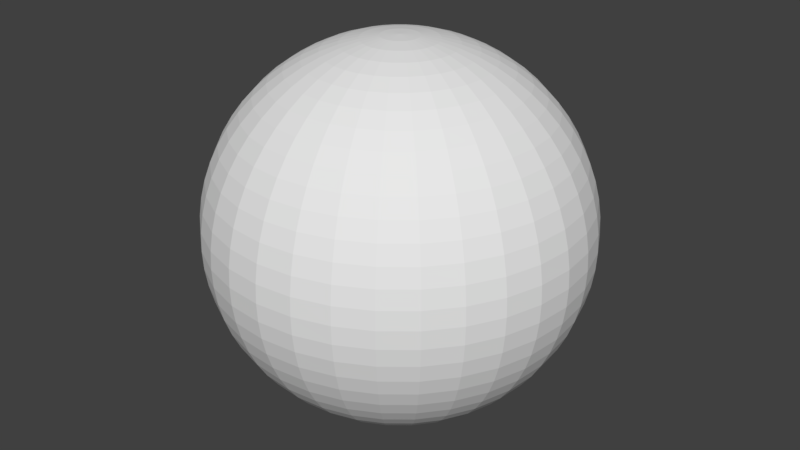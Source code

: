 # Source: bubble.blend  (saved by Blender 2.77.0; exported with 4.5.12 LTS)
import bpy
from mathutils import Matrix  # noqa: F401  (used for matrix-valued properties, if any)

bpy.ops.wm.read_factory_settings(use_empty=True)
scene = bpy.context.scene
scene.name = 'Scene'

# ---- collections
col_collection_1 = bpy.data.collections.new('Collection 1'); scene.collection.children.link(col_collection_1)

# ---- world
world_world = bpy.data.worlds.new('World'); scene.world = world_world
world_world.color = (0.05088, 0.05088, 0.05088)
world_world.use_sun_shadow = False
world_world.sun_shadow_jitter_overblur = 0.0
world_world.cycles.sampling_method = 'MANUAL'

# ---- meshes
me_sphere_001 = bpy.data.meshes.new('Sphere.001')
me_sphere_001.from_pydata([(-0.09802, 0.0, 0.9952), (-0.1951, 0.0, 0.9808), (-0.2903, 0.0, 0.9569), (-0.3827, 0.0, 0.9239), (-0.4714, 0.0, 0.8819), (-0.5556, 0.0, 0.8315), (-0.6344, 0.0, 0.773), (-0.7071, 0.0, 0.7071), (-0.773, 0.0, 0.6344), (-0.8315, 0.0, 0.5556), (-0.8819, 0.0, 0.4714), (-0.9239, 0.0, 0.3827), (-0.9569, 0.0, 0.2903), (-0.9808, 0.0, 0.1951), (-0.9952, 0.0, 0.09802), (-1.0, 0.0, -1.629e-07), (-0.9952, 0.0, -0.09802), (-0.9808, 0.0, -0.1951), (-0.9569, 0.0, -0.2903), (-0.9239, 0.0, -0.3827), (-0.8819, 0.0, -0.4714), (-0.8315, 0.0, -0.5556), (-0.773, 0.0, -0.6344), (-0.7071, 0.0, -0.7071), (-0.6344, 0.0, -0.773), (-0.5556, 0.0, -0.8315), (-0.4714, 0.0, -0.8819), (-0.3827, 0.0, -0.9239), (-0.2903, 0.0, -0.9569), (-0.1951, 0.0, -0.9808), (-0.09802, 0.0, -0.9952), (-0.09613, 0.01912, 0.9952), (-0.1913, 0.03806, 0.9808), (-0.2847, 0.05663, 0.9569), (-0.3753, 0.07466, 0.9239), (-0.4623, 0.09197, 0.8819), (-0.5449, 0.1084, 0.8315), (-0.6222, 0.1238, 0.773), (-0.6935, 0.1379, 0.7071), (-0.7582, 0.1508, 0.6344), (-0.8155, 0.1622, 0.5556), (-0.865, 0.1721, 0.4714), (-0.9061, 0.1802, 0.3827), (-0.9386, 0.1867, 0.2903), (-0.9619, 0.1913, 0.1951), (-0.9761, 0.1942, 0.09802), (-0.9808, 0.1951, -1.629e-07), (-0.9761, 0.1942, -0.09802), (-0.9619, 0.1913, -0.1951), (-0.9386, 0.1867, -0.2903), (-0.9061, 0.1802, -0.3827), (-0.865, 0.1721, -0.4714), (-0.8155, 0.1622, -0.5556), (-0.7582, 0.1508, -0.6344), (-0.6935, 0.1379, -0.7071), (-0.6222, 0.1238, -0.773), (-0.5449, 0.1084, -0.8315), (-0.4623, 0.09196, -0.8819), (-0.3753, 0.07466, -0.9239), (-0.2847, 0.05663, -0.9569), (-0.1913, 0.03806, -0.9808), (-0.09613, 0.01912, -0.9952), (-0.09056, 0.03751, 0.9952), (-0.1802, 0.07466, 0.9808), (-0.2682, 0.1111, 0.9569), (-0.3536, 0.1464, 0.9239), (-0.4355, 0.1804, 0.8819), (-0.5133, 0.2126, 0.8315), (-0.5861, 0.2428, 0.773), (-0.6533, 0.2706, 0.7071), (-0.7142, 0.2958, 0.6344), (-0.7682, 0.3182, 0.5556), (-0.8148, 0.3375, 0.4714), (-0.8536, 0.3536, 0.3827), (-0.8841, 0.3662, 0.2903), (-0.9061, 0.3753, 0.1951), (-0.9194, 0.3808, 0.09802), (-0.9239, 0.3827, -1.629e-07), (-0.9194, 0.3808, -0.09802), (-0.9061, 0.3753, -0.1951), (-0.8841, 0.3662, -0.2903), (-0.8536, 0.3536, -0.3827), (-0.8148, 0.3375, -0.4714), (-0.7682, 0.3182, -0.5556), (-0.7142, 0.2958, -0.6344), (-0.6533, 0.2706, -0.7071), (-0.5861, 0.2428, -0.773), (-0.5133, 0.2126, -0.8315), (-0.4355, 0.1804, -0.8819), (-0.3536, 0.1464, -0.9239), (-0.2682, 0.1111, -0.9569), (-0.1802, 0.07466, -0.9808), (-0.09056, 0.03751, -0.9952), (-0.0815, 0.05446, 0.9952), (-0.1622, 0.1084, 0.9808), (-0.2414, 0.1613, 0.9569), (-0.3182, 0.2126, 0.9239), (-0.392, 0.2619, 0.8819), (-0.4619, 0.3087, 0.8315), (-0.5275, 0.3525, 0.773), (-0.5879, 0.3928, 0.7071), (-0.6427, 0.4295, 0.6344), (-0.6913, 0.4619, 0.5556), (-0.7333, 0.49, 0.4714), (-0.7682, 0.5133, 0.3827), (-0.7957, 0.5316, 0.2903), (-0.8155, 0.5449, 0.1951), (-0.8275, 0.5529, 0.09802), (-0.8315, 0.5556, -1.629e-07), (-0.8275, 0.5529, -0.09802), (-0.8155, 0.5449, -0.1951), (-0.7957, 0.5316, -0.2903), (-0.7682, 0.5133, -0.3827), (-0.7333, 0.49, -0.4714), (-0.6913, 0.4619, -0.5556), (-0.6427, 0.4295, -0.6344), (-0.5879, 0.3928, -0.7071), (-0.5275, 0.3525, -0.773), (-0.4619, 0.3087, -0.8315), (-0.392, 0.2619, -0.8819), (-0.3182, 0.2126, -0.9239), (-0.2414, 0.1613, -0.9569), (-0.1622, 0.1084, -0.9808), (-0.0815, 0.05446, -0.9952), (-0.06931, 0.06931, 0.9952), (-0.1379, 0.138, 0.9808), (-0.2053, 0.2053, 0.9569), (-0.2706, 0.2706, 0.9239), (-0.3333, 0.3333, 0.8819), (-0.3928, 0.3928, 0.8315), (-0.4486, 0.4486, 0.773), (-0.5, 0.5, 0.7071), (-0.5466, 0.5466, 0.6344), (-0.5879, 0.5879, 0.5556), (-0.6236, 0.6236, 0.4714), (-0.6533, 0.6533, 0.3827), (-0.6767, 0.6767, 0.2903), (-0.6935, 0.6935, 0.1951), (-0.7037, 0.7037, 0.09802), (-0.7071, 0.7071, -1.629e-07), (-0.7037, 0.7037, -0.09802), (-0.6935, 0.6935, -0.1951), (-0.6767, 0.6767, -0.2903), (-0.6533, 0.6533, -0.3827), (-0.6236, 0.6236, -0.4714), (-0.5879, 0.5879, -0.5556), (-0.5466, 0.5466, -0.6344), (-0.5, 0.5, -0.7071), (-0.4486, 0.4486, -0.773), (-0.3928, 0.3928, -0.8315), (-0.3333, 0.3333, -0.8819), (-0.2706, 0.2706, -0.9239), (-0.2053, 0.2053, -0.9569), (-0.1379, 0.1379, -0.9808), (-0.06931, 0.06931, -0.9952), (-0.05446, 0.0815, 0.9952), (-0.1084, 0.1622, 0.9808), (-0.1613, 0.2414, 0.9569), (-0.2126, 0.3182, 0.9239), (-0.2619, 0.392, 0.8819), (-0.3087, 0.4619, 0.8315), (-0.3524, 0.5275, 0.773), (-0.3928, 0.5879, 0.7071), (-0.4295, 0.6427, 0.6344), (-0.4619, 0.6913, 0.5556), (-0.49, 0.7333, 0.4714), (-0.5133, 0.7682, 0.3827), (-0.5316, 0.7957, 0.2903), (-0.5449, 0.8155, 0.1951), (-0.5529, 0.8275, 0.09802), (-0.5556, 0.8315, -1.629e-07), (-0.5529, 0.8275, -0.09802), (-0.5449, 0.8155, -0.1951), (-0.5316, 0.7957, -0.2903), (-0.5133, 0.7682, -0.3827), (-0.49, 0.7333, -0.4714), (-0.4619, 0.6913, -0.5556), (-0.4295, 0.6427, -0.6344), (-0.3928, 0.5879, -0.7071), (-0.3524, 0.5275, -0.773), (-0.3087, 0.4619, -0.8315), (-0.2619, 0.392, -0.8819), (-0.2126, 0.3182, -0.9239), (-0.1613, 0.2414, -0.9569), (-0.1084, 0.1622, -0.9808), (-0.05445, 0.0815, -0.9952), (-0.03751, 0.09056, 0.9952), (-0.07466, 0.1802, 0.9808), (-0.1111, 0.2682, 0.9569), (-0.1464, 0.3536, 0.9239), (-0.1804, 0.4355, 0.8819), (-0.2126, 0.5133, 0.8315), (-0.2428, 0.5861, 0.773), (-0.2706, 0.6533, 0.7071), (-0.2958, 0.7142, 0.6344), (-0.3182, 0.7682, 0.5556), (-0.3375, 0.8148, 0.4714), (-0.3536, 0.8536, 0.3827), (-0.3662, 0.8841, 0.2903), (-0.3753, 0.9061, 0.1951), (-0.3808, 0.9194, 0.09802), (-0.3827, 0.9239, -1.629e-07), (-0.3808, 0.9194, -0.09802), (-0.3753, 0.9061, -0.1951), (-0.3662, 0.8841, -0.2903), (-0.3536, 0.8536, -0.3827), (-0.3375, 0.8148, -0.4714), (-0.3182, 0.7682, -0.5556), (-0.2958, 0.7142, -0.6344), (-0.2706, 0.6533, -0.7071), (-0.2428, 0.5861, -0.773), (-0.2126, 0.5133, -0.8315), (-0.1804, 0.4355, -0.8819), (-0.1464, 0.3536, -0.9239), (-0.1111, 0.2682, -0.9569), (-0.07466, 0.1802, -0.9808), (-0.03751, 0.09056, -0.9952), (8.027e-07, 0.0, -1.0), (-0.01912, 0.09613, 0.9952), (-0.03806, 0.1913, 0.9808), (-0.05663, 0.2847, 0.9569), (-0.07466, 0.3753, 0.9239), (-0.09196, 0.4623, 0.8819), (-0.1084, 0.5449, 0.8315), (-0.1238, 0.6222, 0.773), (-0.1379, 0.6935, 0.7071), (-0.1508, 0.7582, 0.6344), (-0.1622, 0.8155, 0.5556), (-0.1721, 0.865, 0.4714), (-0.1802, 0.9061, 0.3827), (-0.1867, 0.9386, 0.2903), (-0.1913, 0.9619, 0.1951), (-0.1942, 0.9761, 0.09802), (-0.1951, 0.9808, -1.629e-07), (-0.1942, 0.9761, -0.09802), (-0.1913, 0.9619, -0.1951), (-0.1867, 0.9386, -0.2903), (-0.1802, 0.9061, -0.3827), (-0.1721, 0.865, -0.4714), (-0.1622, 0.8155, -0.5556), (-0.1508, 0.7582, -0.6344), (-0.1379, 0.6935, -0.7071), (-0.1238, 0.6222, -0.773), (-0.1084, 0.5449, -0.8315), (-0.09196, 0.4623, -0.8819), (-0.07466, 0.3753, -0.9239), (-0.05663, 0.2847, -0.9569), (-0.03806, 0.1913, -0.9808), (-0.01912, 0.09613, -0.9952), (8.07e-07, 0.09802, 0.9952), (8.387e-07, 0.1951, 0.9808), (8.238e-07, 0.2903, 0.9569), (8.573e-07, 0.3827, 0.9239), (8.722e-07, 0.4714, 0.8819), (8.201e-07, 0.5556, 0.8315), (8.35e-07, 0.6344, 0.773), (8.648e-07, 0.7071, 0.7071), (8.946e-07, 0.773, 0.6344), (9.393e-07, 0.8315, 0.5556), (9.095e-07, 0.8819, 0.4714), (8.797e-07, 0.9239, 0.3827), (9.542e-07, 0.9569, 0.2903), (9.244e-07, 0.9808, 0.1951), (8.648e-07, 0.9952, 0.09802), (9.542e-07, 1.0, -1.629e-07), (8.648e-07, 0.9952, -0.09802), (8.052e-07, 0.9808, -0.1951), (8.648e-07, 0.9569, -0.2903), (8.648e-07, 0.9239, -0.3827), (9.244e-07, 0.8819, -0.4714), (9.095e-07, 0.8315, -0.5556), (8.499e-07, 0.773, -0.6344), (9.244e-07, 0.7071, -0.7071), (8.424e-07, 0.6344, -0.773), (9.169e-07, 0.5556, -0.8315), (8.424e-07, 0.4714, -0.8819), (8.573e-07, 0.3827, -0.9239), (8.536e-07, 0.2903, -0.9569), (8.201e-07, 0.1951, -0.9808), (8.126e-07, 0.09802, -0.9952), (0.01912, 0.09613, 0.9952), (0.03806, 0.1913, 0.9808), (0.05663, 0.2847, 0.9569), (0.07466, 0.3753, 0.9239), (0.09197, 0.4623, 0.8819), (0.1084, 0.5449, 0.8315), (0.1238, 0.6222, 0.773), (0.138, 0.6935, 0.7071), (0.1508, 0.7582, 0.6344), (0.1622, 0.8155, 0.5556), (0.1721, 0.865, 0.4714), (0.1802, 0.9061, 0.3827), (0.1867, 0.9386, 0.2903), (0.1913, 0.9619, 0.1951), (0.1942, 0.9761, 0.09802), (0.1951, 0.9808, -1.629e-07), (0.1942, 0.9761, -0.09802), (0.1913, 0.9619, -0.1951), (0.1867, 0.9386, -0.2903), (0.1802, 0.9061, -0.3827), (0.1721, 0.865, -0.4714), (0.1622, 0.8155, -0.5556), (0.1508, 0.7582, -0.6344), (0.138, 0.6935, -0.7071), (0.1238, 0.6222, -0.773), (0.1084, 0.5449, -0.8315), (0.09197, 0.4623, -0.8819), (0.07466, 0.3753, -0.9239), (0.05663, 0.2847, -0.9569), (0.03806, 0.1913, -0.9808), (0.01912, 0.09613, -0.9952), (0.03751, 0.09056, 0.9952), (0.07466, 0.1802, 0.9808), (0.1111, 0.2682, 0.9569), (0.1464, 0.3536, 0.9239), (0.1804, 0.4355, 0.8819), (0.2126, 0.5133, 0.8315), (0.2428, 0.5861, 0.773), (0.2706, 0.6533, 0.7071), (0.2958, 0.7142, 0.6344), (0.3182, 0.7682, 0.5556), (0.3375, 0.8148, 0.4714), (0.3536, 0.8536, 0.3827), (0.3662, 0.8841, 0.2903), (0.3753, 0.9061, 0.1951), (0.3808, 0.9194, 0.09802), (0.3827, 0.9239, -1.629e-07), (0.3808, 0.9194, -0.09802), (0.3753, 0.9061, -0.1951), (0.3662, 0.8841, -0.2903), (0.3536, 0.8536, -0.3827), (0.3375, 0.8148, -0.4714), (0.3182, 0.7682, -0.5556), (0.2958, 0.7142, -0.6344), (0.2706, 0.6533, -0.7071), (0.2428, 0.5861, -0.773), (0.2126, 0.5133, -0.8315), (0.1804, 0.4355, -0.8819), (0.1464, 0.3536, -0.9239), (0.1111, 0.2682, -0.9569), (0.07466, 0.1802, -0.9808), (0.03751, 0.09056, -0.9952), (0.05446, 0.0815, 0.9952), (0.1084, 0.1622, 0.9808), (0.1613, 0.2414, 0.9569), (0.2126, 0.3182, 0.9239), (0.2619, 0.392, 0.8819), (0.3087, 0.4619, 0.8315), (0.3525, 0.5275, 0.773), (0.3928, 0.5879, 0.7071), (0.4295, 0.6427, 0.6344), (0.4619, 0.6913, 0.5556), (0.49, 0.7333, 0.4714), (0.5133, 0.7682, 0.3827), (0.5316, 0.7957, 0.2903), (0.5449, 0.8155, 0.1951), (0.5529, 0.8275, 0.09802), (0.5556, 0.8315, -1.629e-07), (0.5529, 0.8275, -0.09802), (0.5449, 0.8155, -0.1951), (0.5316, 0.7957, -0.2903), (0.5133, 0.7682, -0.3827), (0.49, 0.7333, -0.4714), (0.4619, 0.6913, -0.5556), (0.4295, 0.6427, -0.6344), (0.3928, 0.5879, -0.7071), (0.3525, 0.5275, -0.773), (0.3087, 0.4619, -0.8315), (0.2619, 0.392, -0.8819), (0.2126, 0.3182, -0.9239), (0.1613, 0.2414, -0.9569), (0.1084, 0.1622, -0.9808), (0.05446, 0.0815, -0.9952), (0.06931, 0.06931, 0.9952), (0.138, 0.138, 0.9808), (0.2053, 0.2053, 0.9569), (0.2706, 0.2706, 0.9239), (0.3333, 0.3333, 0.8819), (0.3928, 0.3928, 0.8315), (0.4486, 0.4486, 0.773), (0.5, 0.5, 0.7071), (0.5466, 0.5466, 0.6344), (0.5879, 0.5879, 0.5556), (0.6236, 0.6236, 0.4714), (0.6533, 0.6533, 0.3827), (0.6767, 0.6767, 0.2903), (0.6935, 0.6935, 0.1951), (0.7037, 0.7037, 0.09802), (0.7071, 0.7071, -1.629e-07), (0.7037, 0.7037, -0.09802), (0.6935, 0.6935, -0.1951), (0.6767, 0.6767, -0.2903), (0.6533, 0.6533, -0.3827), (0.6236, 0.6236, -0.4714), (0.5879, 0.5879, -0.5556), (0.5466, 0.5466, -0.6344), (0.5, 0.5, -0.7071), (0.4486, 0.4486, -0.773), (0.3928, 0.3928, -0.8315), (0.3333, 0.3333, -0.8819), (0.2706, 0.2706, -0.9239), (0.2053, 0.2053, -0.9569), (0.138, 0.1379, -0.9808), (0.06931, 0.06931, -0.9952), (0.0815, 0.05446, 0.9952), (0.1622, 0.1084, 0.9808), (0.2414, 0.1613, 0.9569), (0.3182, 0.2126, 0.9239), (0.392, 0.2619, 0.8819), (0.4619, 0.3087, 0.8315), (0.5275, 0.3525, 0.773), (0.5879, 0.3928, 0.7071), (0.6427, 0.4295, 0.6344), (0.6913, 0.4619, 0.5556), (0.7333, 0.49, 0.4714), (0.7682, 0.5133, 0.3827), (0.7957, 0.5316, 0.2903), (0.8155, 0.5449, 0.1951), (0.8275, 0.5529, 0.09802), (0.8315, 0.5556, -1.629e-07), (0.8275, 0.5529, -0.09802), (0.8155, 0.5449, -0.1951), (0.7957, 0.5316, -0.2903), (0.7682, 0.5133, -0.3827), (0.7333, 0.49, -0.4714), (0.6913, 0.4619, -0.5556), (0.6427, 0.4295, -0.6344), (0.5879, 0.3928, -0.7071), (0.5275, 0.3525, -0.773), (0.4619, 0.3087, -0.8315), (0.392, 0.2619, -0.8819), (0.3182, 0.2126, -0.9239), (0.2414, 0.1613, -0.9569), (0.1622, 0.1084, -0.9808), (0.0815, 0.05446, -0.9952), (0.09056, 0.03751, 0.9952), (0.1802, 0.07466, 0.9808), (0.2682, 0.1111, 0.9569), (0.3536, 0.1464, 0.9239), (0.4355, 0.1804, 0.8819), (0.5133, 0.2126, 0.8315), (0.5861, 0.2428, 0.773), (0.6533, 0.2706, 0.7071), (0.7142, 0.2958, 0.6344), (0.7682, 0.3182, 0.5556), (0.8148, 0.3375, 0.4714), (0.8536, 0.3536, 0.3827), (0.8841, 0.3662, 0.2903), (0.9061, 0.3753, 0.1951), (0.9194, 0.3808, 0.09802), (0.9239, 0.3827, -1.629e-07), (0.9194, 0.3808, -0.09802), (0.9061, 0.3753, -0.1951), (0.8841, 0.3662, -0.2903), (0.8536, 0.3536, -0.3827), (0.8148, 0.3375, -0.4714), (0.7682, 0.3182, -0.5556), (0.7142, 0.2958, -0.6344), (0.6533, 0.2706, -0.7071), (0.5861, 0.2428, -0.773), (0.5133, 0.2126, -0.8315), (0.4355, 0.1804, -0.8819), (0.3536, 0.1464, -0.9239), (0.2682, 0.1111, -0.9569), (0.1802, 0.07466, -0.9808), (0.09056, 0.03751, -0.9952), (0.09614, 0.01912, 0.9952), (0.1913, 0.03806, 0.9808), (0.2847, 0.05663, 0.9569), (0.3753, 0.07466, 0.9239), (0.4623, 0.09196, 0.8819), (0.5449, 0.1084, 0.8315), (0.6222, 0.1238, 0.773), (0.6935, 0.1379, 0.7071), (0.7582, 0.1508, 0.6344), (0.8155, 0.1622, 0.5556), (0.865, 0.1721, 0.4714), (0.9061, 0.1802, 0.3827), (0.9386, 0.1867, 0.2903), (0.9619, 0.1913, 0.1951), (0.9761, 0.1942, 0.09802), (0.9808, 0.1951, -1.629e-07), (0.9761, 0.1942, -0.09802), (0.9619, 0.1913, -0.1951), (0.9386, 0.1867, -0.2903), (0.9061, 0.1802, -0.3827), (0.865, 0.1721, -0.4714), (0.8155, 0.1622, -0.5556), (0.7582, 0.1508, -0.6344), (0.6935, 0.1379, -0.7071), (0.6222, 0.1238, -0.773), (0.5449, 0.1084, -0.8315), (0.4623, 0.09196, -0.8819), (0.3753, 0.07466, -0.9239), (0.2847, 0.05663, -0.9569), (0.1913, 0.03806, -0.9808), (0.09613, 0.01912, -0.9952), (0.09802, 5.721e-09, 0.9952), (0.1951, -2.967e-08, 0.9808), (0.2903, -1.104e-08, 0.9569), (0.3827, -1.34e-07, 0.9239), (0.4714, -1.787e-07, 0.8819), (0.5556, -8.182e-08, 0.8315), (0.6344, -5.202e-08, 0.773), (0.7071, -8.182e-08, 0.7071), (0.773, -8.182e-08, 0.6344), (0.8315, -2.01e-07, 0.5556), (0.8819, -1.563e-07, 0.4714), (0.9239, -1.116e-07, 0.3827), (0.9569, -9.672e-08, 0.2903), (0.9808, -9.672e-08, 0.1951), (0.9952, -2.222e-08, 0.09802), (1.0, -8.182e-08, -1.629e-07), (0.9952, -2.222e-08, -0.09802), (0.9808, 3.739e-08, -0.1951), (0.9569, -2.222e-08, -0.2903), (0.9239, -5.202e-08, -0.3827), (0.8819, -1.712e-07, -0.4714), (0.8315, -2.01e-07, -0.5556), (0.773, -7.318e-09, -0.6344), (0.7071, -1.414e-07, -0.7071), (0.6344, 1.326e-10, -0.773), (0.5556, -2.01e-07, -0.8315), (0.4714, -1.042e-07, -0.8819), (0.3827, -8.927e-08, -0.9239), (0.2903, -8.182e-08, -0.9569), (0.1951, -7.318e-09, -0.9808), (0.09802, -1.291e-08, -0.9952), (0.09614, -0.01912, 0.9952), (0.1913, -0.03806, 0.9808), (0.2847, -0.05663, 0.9569), (0.3753, -0.07466, 0.9239), (0.4623, -0.09197, 0.8819), (0.5449, -0.1084, 0.8315), (0.6222, -0.1238, 0.773), (0.6935, -0.1379, 0.7071), (0.7582, -0.1508, 0.6344), (0.8155, -0.1622, 0.5556), (0.865, -0.1721, 0.4714), (0.9061, -0.1802, 0.3827), (0.9386, -0.1867, 0.2903), (0.9619, -0.1913, 0.1951), (0.9761, -0.1942, 0.09802), (0.9808, -0.1951, -1.629e-07), (0.9761, -0.1942, -0.09802), (0.9619, -0.1913, -0.1951), (0.9386, -0.1867, -0.2903), (0.9061, -0.1802, -0.3827), (0.865, -0.1721, -0.4714), (0.8155, -0.1622, -0.5556), (0.7582, -0.1508, -0.6344), (0.6935, -0.1379, -0.7071), (0.6222, -0.1238, -0.773), (0.5449, -0.1084, -0.8315), (0.4623, -0.09197, -0.8819), (0.3753, -0.07466, -0.9239), (0.2847, -0.05663, -0.9569), (0.1913, -0.03806, -0.9808), (0.09613, -0.01912, -0.9952), (0.09056, -0.03751, 0.9952), (0.1802, -0.07466, 0.9808), (0.2682, -0.1111, 0.9569), (0.3536, -0.1464, 0.9239), (0.4355, -0.1804, 0.8819), (0.5133, -0.2126, 0.8315), (0.5861, -0.2428, 0.773), (0.6533, -0.2706, 0.7071), (0.7142, -0.2958, 0.6344), (0.7682, -0.3182, 0.5556), (0.8148, -0.3375, 0.4714), (0.8536, -0.3536, 0.3827), (0.8841, -0.3662, 0.2903), (0.9061, -0.3753, 0.1951), (0.9194, -0.3808, 0.09802), (0.9239, -0.3827, -1.629e-07), (0.9194, -0.3808, -0.09802), (0.9061, -0.3753, -0.1951), (0.8841, -0.3662, -0.2903), (0.8536, -0.3536, -0.3827), (0.8148, -0.3375, -0.4714), (0.7682, -0.3182, -0.5556), (0.7142, -0.2958, -0.6344), (0.6533, -0.2706, -0.7071), (0.5861, -0.2428, -0.773), (0.5133, -0.2126, -0.8315), (0.4355, -0.1804, -0.8819), (0.3536, -0.1464, -0.9239), (0.2682, -0.1111, -0.9569), (0.1802, -0.07466, -0.9808), (0.09056, -0.03751, -0.9952), (0.0815, -0.05446, 0.9952), (0.1622, -0.1084, 0.9808), (0.2414, -0.1613, 0.9569), (0.3182, -0.2126, 0.9239), (0.392, -0.2619, 0.8819), (0.4619, -0.3087, 0.8315), (0.5275, -0.3525, 0.773), (0.5879, -0.3928, 0.7071), (0.6427, -0.4295, 0.6344), (0.6913, -0.4619, 0.5556), (0.7333, -0.49, 0.4714), (0.7682, -0.5133, 0.3827), (0.7957, -0.5316, 0.2903), (0.8155, -0.5449, 0.1951), (0.8275, -0.5529, 0.09802), (0.8315, -0.5556, -1.629e-07), (0.8275, -0.5529, -0.09802), (0.8155, -0.5449, -0.1951), (0.7957, -0.5316, -0.2903), (0.7682, -0.5133, -0.3827), (0.7333, -0.49, -0.4714), (0.6913, -0.4619, -0.5556), (0.6427, -0.4295, -0.6344), (0.5879, -0.3928, -0.7071), (0.5275, -0.3525, -0.773), (0.4619, -0.3087, -0.8315), (0.392, -0.2619, -0.8819), (0.3182, -0.2126, -0.9239), (0.2414, -0.1613, -0.9569), (0.1622, -0.1084, -0.9808), (0.0815, -0.05446, -0.9952), (0.06931, -0.06931, 0.9952), (0.138, -0.138, 0.9808), (0.2053, -0.2053, 0.9569), (0.2706, -0.2706, 0.9239), (0.3333, -0.3333, 0.8819), (0.3928, -0.3928, 0.8315), (0.4486, -0.4486, 0.773), (0.5, -0.5, 0.7071), (0.5466, -0.5466, 0.6344), (0.5879, -0.5879, 0.5556), (0.6236, -0.6236, 0.4714), (0.6533, -0.6533, 0.3827), (0.6767, -0.6767, 0.2903), (0.6935, -0.6935, 0.1951), (0.7037, -0.7037, 0.09802), (0.7071, -0.7071, -1.629e-07), (0.7037, -0.7037, -0.09802), (0.6935, -0.6935, -0.1951), (0.6767, -0.6767, -0.2903), (0.6533, -0.6533, -0.3827), (0.6236, -0.6236, -0.4714), (0.5879, -0.5879, -0.5556), (0.5466, -0.5466, -0.6344), (0.5, -0.5, -0.7071), (0.4486, -0.4486, -0.773), (0.3928, -0.3928, -0.8315), (0.3333, -0.3333, -0.8819), (0.2706, -0.2706, -0.9239), (0.2053, -0.2053, -0.9569), (0.138, -0.1379, -0.9808), (0.06931, -0.06931, -0.9952), (0.05446, -0.0815, 0.9952), (0.1084, -0.1622, 0.9808), (0.1613, -0.2414, 0.9569), (0.2126, -0.3182, 0.9239), (0.2619, -0.392, 0.8819), (0.3087, -0.4619, 0.8315), (0.3525, -0.5275, 0.773), (0.3928, -0.5879, 0.7071), (0.4295, -0.6427, 0.6344), (0.4619, -0.6913, 0.5556), (0.49, -0.7333, 0.4714), (0.5133, -0.7682, 0.3827), (0.5316, -0.7957, 0.2903), (0.5449, -0.8155, 0.1951), (0.5529, -0.8275, 0.09802), (0.5556, -0.8315, -1.629e-07), (0.5529, -0.8275, -0.09802), (0.5449, -0.8155, -0.1951), (0.5316, -0.7957, -0.2903), (0.5133, -0.7682, -0.3827), (0.49, -0.7333, -0.4714), (0.4619, -0.6913, -0.5556), (0.4295, -0.6427, -0.6344), (0.3928, -0.5879, -0.7071), (0.3525, -0.5275, -0.773), (0.3087, -0.4619, -0.8315), (0.2619, -0.392, -0.8819), (0.2126, -0.3182, -0.9239), (0.1613, -0.2414, -0.9569), (0.1084, -0.1622, -0.9808), (0.05446, -0.0815, -0.9952), (0.03751, -0.09056, 0.9952), (0.07466, -0.1802, 0.9808), (0.1111, -0.2682, 0.9569), (0.1464, -0.3536, 0.9239), (0.1804, -0.4355, 0.8819), (0.2126, -0.5133, 0.8315), (0.2428, -0.5861, 0.773), (0.2706, -0.6533, 0.7071), (0.2958, -0.7142, 0.6344), (0.3182, -0.7682, 0.5556), (0.3375, -0.8148, 0.4714), (0.3536, -0.8536, 0.3827), (0.3662, -0.8841, 0.2903), (0.3753, -0.9061, 0.1951), (0.3808, -0.9194, 0.09802), (0.3827, -0.9239, -1.629e-07), (0.3808, -0.9194, -0.09802), (0.3753, -0.9061, -0.1951), (0.3662, -0.8841, -0.2903), (0.3536, -0.8536, -0.3827), (0.3375, -0.8148, -0.4714), (0.3182, -0.7682, -0.5556), (0.2958, -0.7142, -0.6344), (0.2706, -0.6533, -0.7071), (0.2428, -0.5861, -0.773), (0.2126, -0.5133, -0.8315), (0.1804, -0.4355, -0.8819), (0.1464, -0.3536, -0.9239), (0.1111, -0.2682, -0.9569), (0.07466, -0.1802, -0.9808), (0.03751, -0.09056, -0.9952), (0.01912, -0.09613, 0.9952), (0.03806, -0.1913, 0.9808), (0.05663, -0.2847, 0.9569), (0.07466, -0.3753, 0.9239), (0.09197, -0.4623, 0.8819), (0.1084, -0.5449, 0.8315), (0.1238, -0.6222, 0.773), (0.138, -0.6935, 0.7071), (0.1508, -0.7582, 0.6344), (0.1622, -0.8155, 0.5556), (0.1721, -0.865, 0.4714), (0.1802, -0.9061, 0.3827), (0.1867, -0.9386, 0.2903), (0.1913, -0.9619, 0.1951), (0.1942, -0.9761, 0.09802), (0.1951, -0.9808, -1.629e-07), (0.1942, -0.9761, -0.09802), (0.1913, -0.9619, -0.1951), (0.1867, -0.9386, -0.2903), (0.1802, -0.9061, -0.3827), (0.1721, -0.865, -0.4714), (0.1622, -0.8155, -0.5556), (0.1508, -0.7582, -0.6344), (0.138, -0.6935, -0.7071), (0.1238, -0.6222, -0.773), (0.1084, -0.5449, -0.8315), (0.09197, -0.4623, -0.8819), (0.07466, -0.3753, -0.9239), (0.05663, -0.2847, -0.9569), (0.03806, -0.1913, -0.9808), (0.01912, -0.09613, -0.9952), (7.996e-07, -0.09802, 0.9952), (7.717e-07, -0.1951, 0.9808), (7.903e-07, -0.2903, 0.9569), (6.785e-07, -0.3827, 0.9239), (6.338e-07, -0.4714, 0.8819), (7.232e-07, -0.5556, 0.8315), (6.86e-07, -0.6344, 0.773), (7.009e-07, -0.7071, 0.7071), (7.158e-07, -0.773, 0.6344), (5.817e-07, -0.8315, 0.5556), (6.562e-07, -0.8819, 0.4714), (6.115e-07, -0.9239, 0.3827), (6.711e-07, -0.9569, 0.2903), (7.605e-07, -0.9808, 0.1951), (7.605e-07, -0.9952, 0.09802), (7.158e-07, -1.0, -1.629e-07), (7.605e-07, -0.9952, -0.09802), (8.797e-07, -0.9808, -0.1951), (7.754e-07, -0.9569, -0.2903), (7.456e-07, -0.9239, -0.3827), (6.562e-07, -0.8819, -0.4714), (5.817e-07, -0.8315, -0.5556), (7.605e-07, -0.773, -0.6344), (6.86e-07, -0.7071, -0.7071), (7.903e-07, -0.6344, -0.773), (6.115e-07, -0.5556, -0.8315), (6.487e-07, -0.4714, -0.8819), (7.381e-07, -0.3827, -0.9239), (7.27e-07, -0.2903, -0.9569), (7.866e-07, -0.1951, -0.9808), (7.828e-07, -0.09802, -0.9952), (-0.01912, -0.09613, 0.9952), (-0.03806, -0.1913, 0.9808), (-0.05663, -0.2847, 0.9569), (-0.07466, -0.3753, 0.9239), (-0.09196, -0.4623, 0.8819), (-0.1084, -0.5449, 0.8315), (-0.1238, -0.6222, 0.773), (-0.1379, -0.6935, 0.7071), (-0.1508, -0.7582, 0.6344), (-0.1622, -0.8155, 0.5556), (-0.1721, -0.865, 0.4714), (-0.1802, -0.9061, 0.3827), (-0.1867, -0.9386, 0.2903), (-0.1913, -0.9619, 0.1951), (-0.1942, -0.9761, 0.09802), (-0.1951, -0.9808, -1.629e-07), (-0.1942, -0.9761, -0.09802), (-0.1913, -0.9619, -0.1951), (-0.1867, -0.9386, -0.2903), (-0.1802, -0.9061, -0.3827), (-0.1721, -0.865, -0.4714), (-0.1622, -0.8155, -0.5556), (-0.1508, -0.7582, -0.6344), (-0.1379, -0.6935, -0.7071), (-0.1238, -0.6222, -0.773), (-0.1084, -0.5449, -0.8315), (-0.09196, -0.4623, -0.8819), (-0.07466, -0.3753, -0.9239), (-0.05663, -0.2847, -0.9569), (-0.03806, -0.1913, -0.9808), (-0.01912, -0.09613, -0.9952), (-0.03751, -0.09056, 0.9952), (-0.07466, -0.1802, 0.9808), (-0.1111, -0.2682, 0.9569), (-0.1464, -0.3536, 0.9239), (-0.1804, -0.4355, 0.8819), (-0.2126, -0.5133, 0.8315), (-0.2428, -0.5861, 0.773), (-0.2706, -0.6533, 0.7071), (-0.2958, -0.7142, 0.6344), (-0.3182, -0.7682, 0.5556), (-0.3375, -0.8148, 0.4714), (-0.3536, -0.8536, 0.3827), (-0.3662, -0.8841, 0.2903), (-0.3753, -0.9061, 0.1951), (-0.3808, -0.9194, 0.09802), (-0.3827, -0.9239, -1.629e-07), (-0.3808, -0.9194, -0.09802), (-0.3753, -0.9061, -0.1951), (-0.3662, -0.8841, -0.2903), (-0.3536, -0.8536, -0.3827), (-0.3375, -0.8148, -0.4714), (-0.3182, -0.7682, -0.5556), (-0.2958, -0.7142, -0.6344), (-0.2706, -0.6533, -0.7071), (-0.2428, -0.5861, -0.773), (-0.2126, -0.5133, -0.8315), (-0.1804, -0.4355, -0.8819), (-0.1464, -0.3536, -0.9239), (-0.1111, -0.2682, -0.9569), (-0.07466, -0.1802, -0.9808), (-0.03751, -0.09056, -0.9952), (-0.05446, -0.0815, 0.9952), (-0.1084, -0.1622, 0.9808), (-0.1613, -0.2414, 0.9569), (-0.2126, -0.3182, 0.9239), (-0.2619, -0.392, 0.8819), (-0.3087, -0.4619, 0.8315), (-0.3524, -0.5275, 0.773), (-0.3928, -0.5879, 0.7071), (-0.4295, -0.6427, 0.6344), (-0.4619, -0.6913, 0.5556), (-0.49, -0.7333, 0.4714), (-0.5133, -0.7682, 0.3827), (-0.5316, -0.7957, 0.2903), (-0.5449, -0.8155, 0.1951), (-0.5529, -0.8275, 0.09802), (-0.5556, -0.8315, -1.629e-07), (-0.5529, -0.8275, -0.09802), (-0.5449, -0.8155, -0.1951), (-0.5316, -0.7957, -0.2903), (-0.5133, -0.7682, -0.3827), (-0.49, -0.7333, -0.4714), (-0.4619, -0.6913, -0.5556), (-0.4295, -0.6427, -0.6344), (-0.3928, -0.5879, -0.7071), (-0.3524, -0.5275, -0.773), (-0.3087, -0.4619, -0.8315), (-0.2619, -0.392, -0.8819), (-0.2126, -0.3182, -0.9239), (-0.1613, -0.2414, -0.9569), (-0.1084, -0.1622, -0.9808), (-0.05445, -0.0815, -0.9952), (2.351e-07, -5.676e-07, 1.0), (-0.06931, -0.06931, 0.9952), (-0.1379, -0.138, 0.9808), (-0.2053, -0.2053, 0.9569), (-0.2706, -0.2706, 0.9239), (-0.3333, -0.3333, 0.8819), (-0.3928, -0.3928, 0.8315), (-0.4486, -0.4486, 0.773), (-0.5, -0.5, 0.7071), (-0.5466, -0.5466, 0.6344), (-0.5879, -0.5879, 0.5556), (-0.6236, -0.6236, 0.4714), (-0.6533, -0.6533, 0.3827), (-0.6767, -0.6767, 0.2903), (-0.6935, -0.6935, 0.1951), (-0.7037, -0.7037, 0.09802), (-0.7071, -0.7071, -1.629e-07), (-0.7037, -0.7037, -0.09802), (-0.6935, -0.6935, -0.1951), (-0.6767, -0.6767, -0.2903), (-0.6533, -0.6533, -0.3827), (-0.6236, -0.6236, -0.4714), (-0.5879, -0.5879, -0.5556), (-0.5466, -0.5466, -0.6344), (-0.5, -0.5, -0.7071), (-0.4486, -0.4486, -0.773), (-0.3928, -0.3928, -0.8315), (-0.3333, -0.3333, -0.8819), (-0.2706, -0.2706, -0.9239), (-0.2053, -0.2053, -0.9569), (-0.1379, -0.1379, -0.9808), (-0.06931, -0.06931, -0.9952), (-0.0815, -0.05446, 0.9952), (-0.1622, -0.1084, 0.9808), (-0.2414, -0.1613, 0.9569), (-0.3182, -0.2126, 0.9239), (-0.392, -0.2619, 0.8819), (-0.4619, -0.3087, 0.8315), (-0.5275, -0.3525, 0.773), (-0.5879, -0.3928, 0.7071), (-0.6427, -0.4295, 0.6344), (-0.6913, -0.4619, 0.5556), (-0.7333, -0.49, 0.4714), (-0.7682, -0.5133, 0.3827), (-0.7957, -0.5316, 0.2903), (-0.8155, -0.5449, 0.1951), (-0.8275, -0.5529, 0.09802), (-0.8315, -0.5556, -1.629e-07), (-0.8275, -0.5529, -0.09802), (-0.8155, -0.5449, -0.1951), (-0.7957, -0.5316, -0.2903), (-0.7682, -0.5133, -0.3827), (-0.7333, -0.49, -0.4714), (-0.6913, -0.4619, -0.5556), (-0.6427, -0.4295, -0.6344), (-0.5879, -0.3928, -0.7071), (-0.5275, -0.3524, -0.773), (-0.4619, -0.3087, -0.8315), (-0.392, -0.2619, -0.8819), (-0.3182, -0.2126, -0.9239), (-0.2414, -0.1613, -0.9569), (-0.1622, -0.1084, -0.9808), (-0.0815, -0.05446, -0.9952), (-0.09056, -0.03751, 0.9952), (-0.1802, -0.07466, 0.9808), (-0.2682, -0.1111, 0.9569), (-0.3536, -0.1464, 0.9239), (-0.4355, -0.1804, 0.8819), (-0.5133, -0.2126, 0.8315), (-0.5861, -0.2428, 0.773), (-0.6533, -0.2706, 0.7071), (-0.7142, -0.2958, 0.6344), (-0.7682, -0.3182, 0.5556), (-0.8148, -0.3375, 0.4714), (-0.8536, -0.3536, 0.3827), (-0.8841, -0.3662, 0.2903), (-0.9061, -0.3753, 0.1951), (-0.9194, -0.3808, 0.09802), (-0.9239, -0.3827, -1.629e-07), (-0.9194, -0.3808, -0.09802), (-0.9061, -0.3753, -0.1951), (-0.8841, -0.3662, -0.2903), (-0.8536, -0.3536, -0.3827), (-0.8148, -0.3375, -0.4714), (-0.7682, -0.3182, -0.5556), (-0.7142, -0.2958, -0.6344), (-0.6533, -0.2706, -0.7071), (-0.5861, -0.2428, -0.773), (-0.5133, -0.2126, -0.8315), (-0.4355, -0.1804, -0.8819), (-0.3536, -0.1464, -0.9239), (-0.2682, -0.1111, -0.9569), (-0.1802, -0.07466, -0.9808), (-0.09056, -0.03751, -0.9952), (-0.09613, -0.01912, 0.9952), (-0.1913, -0.03806, 0.9808), (-0.2847, -0.05663, 0.9569), (-0.3753, -0.07466, 0.9239), (-0.4623, -0.09196, 0.8819), (-0.5449, -0.1084, 0.8315), (-0.6222, -0.1238, 0.773), (-0.6935, -0.1379, 0.7071), (-0.7582, -0.1508, 0.6344), (-0.8155, -0.1622, 0.5556), (-0.865, -0.1721, 0.4714), (-0.9061, -0.1802, 0.3827), (-0.9386, -0.1867, 0.2903), (-0.9619, -0.1913, 0.1951), (-0.9761, -0.1942, 0.09802), (-0.9808, -0.1951, -1.629e-07), (-0.9761, -0.1942, -0.09802), (-0.9619, -0.1913, -0.1951), (-0.9386, -0.1867, -0.2903), (-0.9061, -0.1802, -0.3827), (-0.865, -0.1721, -0.4714), (-0.8155, -0.1622, -0.5556), (-0.7582, -0.1508, -0.6344), (-0.6935, -0.1379, -0.7071), (-0.6222, -0.1238, -0.773), (-0.5449, -0.1084, -0.8315), (-0.4623, -0.09196, -0.8819), (-0.3753, -0.07466, -0.9239), (-0.2847, -0.05663, -0.9569), (-0.1913, -0.03806, -0.9808), (-0.09613, -0.01912, -0.9952)], [], [(25, 56, 55, 24), (12, 43, 42, 11), (26, 57, 56, 25), (13, 44, 43, 12), (62, 93, 869, 31), (27, 58, 57, 26), (14, 45, 44, 13), (1, 32, 31, 0), (28, 59, 58, 27), (15, 46, 45, 14), (2, 33, 32, 1), (29, 60, 59, 28), (16, 47, 46, 15), (3, 34, 33, 2), (30, 61, 60, 29), (17, 48, 47, 16), (4, 35, 34, 3), (217, 123, 92, 61), (18, 49, 48, 17), (5, 36, 35, 4), (19, 50, 49, 18), (6, 37, 36, 5), (20, 51, 50, 19), (7, 38, 37, 6), (21, 52, 51, 20), (8, 39, 38, 7), (22, 53, 52, 21), (9, 40, 39, 8), (23, 54, 53, 22), (10, 41, 40, 9), (24, 55, 54, 23), (11, 42, 41, 10), (37, 68, 67, 36), (51, 82, 81, 50), (38, 69, 68, 37), (52, 83, 82, 51), (39, 70, 69, 38), (53, 84, 83, 52), (40, 71, 70, 39), (54, 85, 84, 53), (41, 72, 71, 40), (55, 86, 85, 54), (42, 73, 72, 41), (56, 87, 86, 55), (43, 74, 73, 42), (57, 88, 87, 56), (44, 75, 74, 43), (124, 155, 869, 93), (58, 89, 88, 57), (45, 76, 75, 44), (32, 63, 62, 31), (59, 90, 89, 58), (46, 77, 76, 45), (33, 64, 63, 32), (60, 91, 90, 59), (47, 78, 77, 46), (34, 65, 64, 33), (61, 92, 91, 60), (48, 79, 78, 47), (35, 66, 65, 34), (217, 185, 154, 123), (49, 80, 79, 48), (36, 67, 66, 35), (50, 81, 80, 49), (70, 101, 100, 69), (84, 115, 114, 83), (71, 102, 101, 70), (85, 116, 115, 84), (72, 103, 102, 71), (86, 117, 116, 85), (73, 104, 103, 72), (87, 118, 117, 86), (74, 105, 104, 73), (88, 119, 118, 87), (75, 106, 105, 74), (89, 120, 119, 88), (76, 107, 106, 75), (63, 94, 93, 62), (90, 121, 120, 89), (77, 108, 107, 76), (64, 95, 94, 63), (91, 122, 121, 90), (78, 109, 108, 77), (65, 96, 95, 64), (92, 123, 122, 91), (79, 110, 109, 78), (66, 97, 96, 65), (80, 111, 110, 79), (67, 98, 97, 66), (81, 112, 111, 80), (68, 99, 98, 67), (82, 113, 112, 81), (69, 100, 99, 68), (83, 114, 113, 82), (103, 134, 133, 102), (117, 148, 147, 116), (104, 135, 134, 103), (118, 149, 148, 117), (105, 136, 135, 104), (119, 150, 149, 118), (106, 137, 136, 105), (186, 218, 869, 155), (120, 151, 150, 119), (107, 138, 137, 106), (94, 125, 124, 93), (121, 152, 151, 120), (108, 139, 138, 107), (95, 126, 125, 94), (122, 153, 152, 121), (109, 140, 139, 108), (96, 127, 126, 95), (123, 154, 153, 122), (110, 141, 140, 109), (97, 128, 127, 96), (217, 310, 279, 248), (111, 142, 141, 110), (98, 129, 128, 97), (112, 143, 142, 111), (99, 130, 129, 98), (113, 144, 143, 112), (100, 131, 130, 99), (114, 145, 144, 113), (101, 132, 131, 100), (115, 146, 145, 114), (102, 133, 132, 101), (116, 147, 146, 115), (136, 167, 166, 135), (150, 181, 180, 149), (137, 168, 167, 136), (151, 182, 181, 150), (138, 169, 168, 137), (125, 156, 155, 124), (152, 183, 182, 151), (139, 170, 169, 138), (126, 157, 156, 125), (153, 184, 183, 152), (140, 171, 170, 139), (127, 158, 157, 126), (154, 185, 184, 153), (141, 172, 171, 140), (128, 159, 158, 127), (142, 173, 172, 141), (129, 160, 159, 128), (143, 174, 173, 142), (130, 161, 160, 129), (144, 175, 174, 143), (131, 162, 161, 130), (145, 176, 175, 144), (132, 163, 162, 131), (146, 177, 176, 145), (133, 164, 163, 132), (147, 178, 177, 146), (134, 165, 164, 133), (148, 179, 178, 147), (135, 166, 165, 134), (149, 180, 179, 148), (169, 200, 199, 168), (156, 187, 186, 155), (183, 214, 213, 182), (170, 201, 200, 169), (157, 188, 187, 156), (184, 215, 214, 183), (171, 202, 201, 170), (158, 189, 188, 157), (185, 216, 215, 184), (172, 203, 202, 171), (159, 190, 189, 158), (30, 993, 217, 61), (173, 204, 203, 172), (160, 191, 190, 159), (174, 205, 204, 173), (161, 192, 191, 160), (175, 206, 205, 174), (162, 193, 192, 161), (176, 207, 206, 175), (163, 194, 193, 162), (177, 208, 207, 176), (164, 195, 194, 163), (178, 209, 208, 177), (165, 196, 195, 164), (179, 210, 209, 178), (166, 197, 196, 165), (180, 211, 210, 179), (167, 198, 197, 166), (181, 212, 211, 180), (168, 199, 198, 167), (249, 280, 869, 218), (182, 213, 212, 181), (202, 234, 233, 201), (189, 221, 220, 188), (216, 248, 247, 215), (203, 235, 234, 202), (190, 222, 221, 189), (204, 236, 235, 203), (191, 223, 222, 190), (205, 237, 236, 204), (192, 224, 223, 191), (206, 238, 237, 205), (193, 225, 224, 192), (207, 239, 238, 206), (194, 226, 225, 193), (208, 240, 239, 207), (195, 227, 226, 194), (209, 241, 240, 208), (196, 228, 227, 195), (210, 242, 241, 209), (197, 229, 228, 196), (211, 243, 242, 210), (198, 230, 229, 197), (212, 244, 243, 211), (199, 231, 230, 198), (213, 245, 244, 212), (200, 232, 231, 199), (187, 219, 218, 186), (214, 246, 245, 213), (201, 233, 232, 200), (188, 220, 219, 187), (215, 247, 246, 214), (236, 267, 266, 235), (223, 254, 253, 222), (237, 268, 267, 236), (224, 255, 254, 223), (238, 269, 268, 237), (225, 256, 255, 224), (239, 270, 269, 238), (226, 257, 256, 225), (240, 271, 270, 239), (227, 258, 257, 226), (241, 272, 271, 240), (228, 259, 258, 227), (242, 273, 272, 241), (229, 260, 259, 228), (243, 274, 273, 242), (230, 261, 260, 229), (244, 275, 274, 243), (231, 262, 261, 230), (311, 342, 869, 280), (245, 276, 275, 244), (232, 263, 262, 231), (219, 250, 249, 218), (246, 277, 276, 245), (233, 264, 263, 232), (220, 251, 250, 219), (247, 278, 277, 246), (234, 265, 264, 233), (221, 252, 251, 220), (248, 279, 278, 247), (235, 266, 265, 234), (222, 253, 252, 221), (217, 372, 341, 310), (269, 300, 299, 268), (256, 287, 286, 255), (270, 301, 300, 269), (257, 288, 287, 256), (271, 302, 301, 270), (258, 289, 288, 257), (272, 303, 302, 271), (259, 290, 289, 258), (273, 304, 303, 272), (260, 291, 290, 259), (274, 305, 304, 273), (261, 292, 291, 260), (275, 306, 305, 274), (262, 293, 292, 261), (276, 307, 306, 275), (263, 294, 293, 262), (250, 281, 280, 249), (277, 308, 307, 276), (264, 295, 294, 263), (251, 282, 281, 250), (278, 309, 308, 277), (265, 296, 295, 264), (252, 283, 282, 251), (279, 310, 309, 278), (266, 297, 296, 265), (253, 284, 283, 252), (267, 298, 297, 266), (254, 285, 284, 253), (268, 299, 298, 267), (255, 286, 285, 254), (302, 333, 332, 301), (289, 320, 319, 288), (303, 334, 333, 302), (290, 321, 320, 289), (304, 335, 334, 303), (291, 322, 321, 290), (305, 336, 335, 304), (292, 323, 322, 291), (306, 337, 336, 305), (293, 324, 323, 292), (373, 404, 869, 342), (307, 338, 337, 306), (294, 325, 324, 293), (281, 312, 311, 280), (308, 339, 338, 307), (295, 326, 325, 294), (282, 313, 312, 281), (309, 340, 339, 308), (296, 327, 326, 295), (283, 314, 313, 282), (310, 341, 340, 309), (297, 328, 327, 296), (284, 315, 314, 283), (217, 434, 403, 372), (298, 329, 328, 297), (285, 316, 315, 284), (299, 330, 329, 298), (286, 317, 316, 285), (300, 331, 330, 299), (287, 318, 317, 286), (301, 332, 331, 300), (288, 319, 318, 287), (335, 366, 365, 334), (322, 353, 352, 321), (336, 367, 366, 335), (323, 354, 353, 322), (337, 368, 367, 336), (324, 355, 354, 323), (338, 369, 368, 337), (325, 356, 355, 324), (312, 343, 342, 311), (339, 370, 369, 338), (326, 357, 356, 325), (313, 344, 343, 312), (340, 371, 370, 339), (327, 358, 357, 326), (314, 345, 344, 313), (341, 372, 371, 340), (328, 359, 358, 327), (315, 346, 345, 314), (329, 360, 359, 328), (316, 347, 346, 315), (330, 361, 360, 329), (317, 348, 347, 316), (331, 362, 361, 330), (318, 349, 348, 317), (332, 363, 362, 331), (319, 350, 349, 318), (333, 364, 363, 332), (320, 351, 350, 319), (334, 365, 364, 333), (321, 352, 351, 320), (368, 399, 398, 367), (355, 386, 385, 354), (435, 466, 869, 404), (369, 400, 399, 368), (356, 387, 386, 355), (343, 374, 373, 342), (370, 401, 400, 369), (357, 388, 387, 356), (344, 375, 374, 343), (371, 402, 401, 370), (358, 389, 388, 357), (345, 376, 375, 344), (372, 403, 402, 371), (359, 390, 389, 358), (346, 377, 376, 345), (217, 496, 465, 434), (360, 391, 390, 359), (347, 378, 377, 346), (361, 392, 391, 360), (348, 379, 378, 347), (362, 393, 392, 361), (349, 380, 379, 348), (363, 394, 393, 362), (350, 381, 380, 349), (364, 395, 394, 363), (351, 382, 381, 350), (365, 396, 395, 364), (352, 383, 382, 351), (366, 397, 396, 365), (353, 384, 383, 352), (367, 398, 397, 366), (354, 385, 384, 353), (401, 432, 431, 400), (388, 419, 418, 387), (375, 406, 405, 374), (402, 433, 432, 401), (389, 420, 419, 388), (376, 407, 406, 375), (403, 434, 433, 402), (390, 421, 420, 389), (377, 408, 407, 376), (391, 422, 421, 390), (378, 409, 408, 377), (392, 423, 422, 391), (379, 410, 409, 378), (393, 424, 423, 392), (380, 411, 410, 379), (394, 425, 424, 393), (381, 412, 411, 380), (395, 426, 425, 394), (382, 413, 412, 381), (396, 427, 426, 395), (383, 414, 413, 382), (397, 428, 427, 396), (384, 415, 414, 383), (398, 429, 428, 397), (385, 416, 415, 384), (399, 430, 429, 398), (386, 417, 416, 385), (400, 431, 430, 399), (387, 418, 417, 386), (374, 405, 404, 373), (434, 465, 464, 433), (421, 452, 451, 420), (408, 439, 438, 407), (217, 558, 527, 496), (422, 453, 452, 421), (409, 440, 439, 408), (423, 454, 453, 422), (410, 441, 440, 409), (424, 455, 454, 423), (411, 442, 441, 410), (425, 456, 455, 424), (412, 443, 442, 411), (426, 457, 456, 425), (413, 444, 443, 412), (427, 458, 457, 426), (414, 445, 444, 413), (428, 459, 458, 427), (415, 446, 445, 414), (429, 460, 459, 428), (416, 447, 446, 415), (430, 461, 460, 429), (417, 448, 447, 416), (497, 528, 869, 466), (431, 462, 461, 430), (418, 449, 448, 417), (405, 436, 435, 404), (432, 463, 462, 431), (419, 450, 449, 418), (406, 437, 436, 405), (433, 464, 463, 432), (420, 451, 450, 419), (407, 438, 437, 406), (454, 485, 484, 453), (441, 472, 471, 440), (455, 486, 485, 454), (442, 473, 472, 441), (456, 487, 486, 455), (443, 474, 473, 442), (457, 488, 487, 456), (444, 475, 474, 443), (458, 489, 488, 457), (445, 476, 475, 444), (459, 490, 489, 458), (446, 477, 476, 445), (460, 491, 490, 459), (447, 478, 477, 446), (461, 492, 491, 460), (448, 479, 478, 447), (462, 493, 492, 461), (449, 480, 479, 448), (436, 467, 466, 435), (463, 494, 493, 462), (450, 481, 480, 449), (437, 468, 467, 436), (464, 495, 494, 463), (451, 482, 481, 450), (438, 469, 468, 437), (465, 496, 495, 464), (452, 483, 482, 451), (439, 470, 469, 438), (453, 484, 483, 452), (440, 471, 470, 439), (487, 518, 517, 486), (474, 505, 504, 473), (488, 519, 518, 487), (475, 506, 505, 474), (489, 520, 519, 488), (476, 507, 506, 475), (490, 521, 520, 489), (477, 508, 507, 476), (491, 522, 521, 490), (478, 509, 508, 477), (492, 523, 522, 491), (479, 510, 509, 478), (559, 590, 869, 528), (493, 524, 523, 492), (480, 511, 510, 479), (467, 498, 497, 466), (494, 525, 524, 493), (481, 512, 511, 480), (468, 499, 498, 467), (495, 526, 525, 494), (482, 513, 512, 481), (469, 500, 499, 468), (496, 527, 526, 495), (483, 514, 513, 482), (470, 501, 500, 469), (217, 620, 589, 558), (484, 515, 514, 483), (471, 502, 501, 470), (485, 516, 515, 484), (472, 503, 502, 471), (486, 517, 516, 485), (473, 504, 503, 472), (520, 551, 550, 519), (507, 538, 537, 506), (521, 552, 551, 520), (508, 539, 538, 507), (522, 553, 552, 521), (509, 540, 539, 508), (523, 554, 553, 522), (510, 541, 540, 509), (524, 555, 554, 523), (511, 542, 541, 510), (498, 529, 528, 497), (525, 556, 555, 524), (512, 543, 542, 511), (499, 530, 529, 498), (526, 557, 556, 525), (513, 544, 543, 512), (500, 531, 530, 499), (527, 558, 557, 526), (514, 545, 544, 513), (501, 532, 531, 500), (515, 546, 545, 514), (502, 533, 532, 501), (516, 547, 546, 515), (503, 534, 533, 502), (517, 548, 547, 516), (504, 535, 534, 503), (518, 549, 548, 517), (505, 536, 535, 504), (519, 550, 549, 518), (506, 537, 536, 505), (553, 584, 583, 552), (540, 571, 570, 539), (554, 585, 584, 553), (541, 572, 571, 540), (621, 652, 869, 590), (555, 586, 585, 554), (542, 573, 572, 541), (529, 560, 559, 528), (556, 587, 586, 555), (543, 574, 573, 542), (530, 561, 560, 529), (557, 588, 587, 556), (544, 575, 574, 543), (531, 562, 561, 530), (558, 589, 588, 557), (545, 576, 575, 544), (532, 563, 562, 531), (217, 682, 651, 620), (546, 577, 576, 545), (533, 564, 563, 532), (547, 578, 577, 546), (534, 565, 564, 533), (548, 579, 578, 547), (535, 566, 565, 534), (549, 580, 579, 548), (536, 567, 566, 535), (550, 581, 580, 549), (537, 568, 567, 536), (551, 582, 581, 550), (538, 569, 568, 537), (552, 583, 582, 551), (539, 570, 569, 538), (586, 617, 616, 585), (573, 604, 603, 572), (560, 591, 590, 559), (587, 618, 617, 586), (574, 605, 604, 573), (561, 592, 591, 560), (588, 619, 618, 587), (575, 606, 605, 574), (562, 593, 592, 561), (589, 620, 619, 588), (576, 607, 606, 575), (563, 594, 593, 562), (577, 608, 607, 576), (564, 595, 594, 563), (578, 609, 608, 577), (565, 596, 595, 564), (579, 610, 609, 578), (566, 597, 596, 565), (580, 611, 610, 579), (567, 598, 597, 566), (581, 612, 611, 580), (568, 599, 598, 567), (582, 613, 612, 581), (569, 600, 599, 568), (583, 614, 613, 582), (570, 601, 600, 569), (584, 615, 614, 583), (571, 602, 601, 570), (585, 616, 615, 584), (572, 603, 602, 571), (592, 623, 622, 591), (619, 650, 649, 618), (606, 637, 636, 605), (593, 624, 623, 592), (620, 651, 650, 619), (607, 638, 637, 606), (594, 625, 624, 593), (217, 744, 713, 682), (608, 639, 638, 607), (595, 626, 625, 594), (609, 640, 639, 608), (596, 627, 626, 595), (610, 641, 640, 609), (597, 628, 627, 596), (611, 642, 641, 610), (598, 629, 628, 597), (612, 643, 642, 611), (599, 630, 629, 598), (613, 644, 643, 612), (600, 631, 630, 599), (614, 645, 644, 613), (601, 632, 631, 600), (615, 646, 645, 614), (602, 633, 632, 601), (616, 647, 646, 615), (603, 634, 633, 602), (683, 714, 869, 652), (617, 648, 647, 616), (604, 635, 634, 603), (591, 622, 621, 590), (618, 649, 648, 617), (605, 636, 635, 604), (625, 656, 655, 624), (639, 670, 669, 638), (626, 657, 656, 625), (640, 671, 670, 639), (627, 658, 657, 626), (641, 672, 671, 640), (628, 659, 658, 627), (642, 673, 672, 641), (629, 660, 659, 628), (643, 674, 673, 642), (630, 661, 660, 629), (644, 675, 674, 643), (631, 662, 661, 630), (645, 676, 675, 644), (632, 663, 662, 631), (646, 677, 676, 645), (633, 664, 663, 632), (647, 678, 677, 646), (634, 665, 664, 633), (648, 679, 678, 647), (635, 666, 665, 634), (622, 653, 652, 621), (649, 680, 679, 648), (636, 667, 666, 635), (623, 654, 653, 622), (650, 681, 680, 649), (637, 668, 667, 636), (624, 655, 654, 623), (651, 682, 681, 650), (638, 669, 668, 637), (658, 689, 688, 657), (672, 703, 702, 671), (659, 690, 689, 658), (673, 704, 703, 672), (660, 691, 690, 659), (674, 705, 704, 673), (661, 692, 691, 660), (675, 706, 705, 674), (662, 693, 692, 661), (676, 707, 706, 675), (663, 694, 693, 662), (677, 708, 707, 676), (664, 695, 694, 663), (678, 709, 708, 677), (665, 696, 695, 664), (745, 776, 869, 714), (679, 710, 709, 678), (666, 697, 696, 665), (653, 684, 683, 652), (680, 711, 710, 679), (667, 698, 697, 666), (654, 685, 684, 653), (681, 712, 711, 680), (668, 699, 698, 667), (655, 686, 685, 654), (682, 713, 712, 681), (669, 700, 699, 668), (656, 687, 686, 655), (217, 806, 775, 744), (670, 701, 700, 669), (657, 688, 687, 656), (671, 702, 701, 670), (691, 722, 721, 690), (705, 736, 735, 704), (692, 723, 722, 691), (706, 737, 736, 705), (693, 724, 723, 692), (707, 738, 737, 706), (694, 725, 724, 693), (708, 739, 738, 707), (695, 726, 725, 694), (709, 740, 739, 708), (696, 727, 726, 695), (710, 741, 740, 709), (697, 728, 727, 696), (684, 715, 714, 683), (711, 742, 741, 710), (698, 729, 728, 697), (685, 716, 715, 684), (712, 743, 742, 711), (699, 730, 729, 698), (686, 717, 716, 685), (713, 744, 743, 712), (700, 731, 730, 699), (687, 718, 717, 686), (701, 732, 731, 700), (688, 719, 718, 687), (702, 733, 732, 701), (689, 720, 719, 688), (703, 734, 733, 702), (690, 721, 720, 689), (704, 735, 734, 703), (724, 755, 754, 723), (738, 769, 768, 737), (725, 756, 755, 724), (739, 770, 769, 738), (726, 757, 756, 725), (740, 771, 770, 739), (727, 758, 757, 726), (807, 838, 869, 776), (741, 772, 771, 740), (728, 759, 758, 727), (715, 746, 745, 714), (742, 773, 772, 741), (729, 760, 759, 728), (716, 747, 746, 715), (743, 774, 773, 742), (730, 761, 760, 729), (717, 748, 747, 716), (744, 775, 774, 743), (731, 762, 761, 730), (718, 749, 748, 717), (217, 868, 837, 806), (732, 763, 762, 731), (719, 750, 749, 718), (733, 764, 763, 732), (720, 751, 750, 719), (734, 765, 764, 733), (721, 752, 751, 720), (735, 766, 765, 734), (722, 753, 752, 721), (736, 767, 766, 735), (723, 754, 753, 722), (737, 768, 767, 736), (757, 788, 787, 756), (771, 802, 801, 770), (758, 789, 788, 757), (772, 803, 802, 771), (759, 790, 789, 758), (746, 777, 776, 745), (773, 804, 803, 772), (760, 791, 790, 759), (747, 778, 777, 746), (774, 805, 804, 773), (761, 792, 791, 760), (748, 779, 778, 747), (775, 806, 805, 774), (762, 793, 792, 761), (749, 780, 779, 748), (763, 794, 793, 762), (750, 781, 780, 749), (764, 795, 794, 763), (751, 782, 781, 750), (765, 796, 795, 764), (752, 783, 782, 751), (766, 797, 796, 765), (753, 784, 783, 752), (767, 798, 797, 766), (754, 785, 784, 753), (768, 799, 798, 767), (755, 786, 785, 754), (769, 800, 799, 768), (756, 787, 786, 755), (770, 801, 800, 769), (790, 821, 820, 789), (777, 808, 807, 776), (804, 835, 834, 803), (791, 822, 821, 790), (778, 809, 808, 777), (805, 836, 835, 804), (792, 823, 822, 791), (779, 810, 809, 778), (806, 837, 836, 805), (793, 824, 823, 792), (780, 811, 810, 779), (217, 931, 900, 868), (794, 825, 824, 793), (781, 812, 811, 780), (795, 826, 825, 794), (782, 813, 812, 781), (796, 827, 826, 795), (783, 814, 813, 782), (797, 828, 827, 796), (784, 815, 814, 783), (798, 829, 828, 797), (785, 816, 815, 784), (799, 830, 829, 798), (786, 817, 816, 785), (800, 831, 830, 799), (787, 818, 817, 786), (801, 832, 831, 800), (788, 819, 818, 787), (802, 833, 832, 801), (789, 820, 819, 788), (932, 963, 869, 901), (803, 834, 833, 802), (833, 864, 863, 832), (820, 851, 850, 819), (834, 865, 864, 833), (821, 852, 851, 820), (808, 839, 838, 807), (835, 866, 865, 834), (822, 853, 852, 821), (809, 840, 839, 808), (836, 867, 866, 835), (823, 854, 853, 822), (810, 841, 840, 809), (837, 868, 867, 836), (824, 855, 854, 823), (811, 842, 841, 810), (825, 856, 855, 824), (812, 843, 842, 811), (826, 857, 856, 825), (813, 844, 843, 812), (827, 858, 857, 826), (814, 845, 844, 813), (828, 859, 858, 827), (815, 846, 845, 814), (829, 860, 859, 828), (816, 847, 846, 815), (830, 861, 860, 829), (817, 848, 847, 816), (831, 862, 861, 830), (818, 849, 848, 817), (832, 863, 862, 831), (819, 850, 849, 818), (866, 898, 897, 865), (853, 885, 884, 852), (840, 872, 871, 839), (867, 899, 898, 866), (854, 886, 885, 853), (841, 873, 872, 840), (868, 900, 899, 867), (855, 887, 886, 854), (842, 874, 873, 841), (217, 993, 962, 931), (856, 888, 887, 855), (843, 875, 874, 842), (857, 889, 888, 856), (844, 876, 875, 843), (858, 890, 889, 857), (845, 877, 876, 844), (859, 891, 890, 858), (846, 878, 877, 845), (860, 892, 891, 859), (847, 879, 878, 846), (861, 893, 892, 860), (848, 880, 879, 847), (862, 894, 893, 861), (849, 881, 880, 848), (863, 895, 894, 862), (850, 882, 881, 849), (864, 896, 895, 863), (851, 883, 882, 850), (963, 0, 31, 869), (865, 897, 896, 864), (852, 884, 883, 851), (839, 871, 870, 838), (900, 931, 930, 899), (887, 918, 917, 886), (874, 905, 904, 873), (888, 919, 918, 887), (875, 906, 905, 874), (889, 920, 919, 888), (876, 907, 906, 875), (890, 921, 920, 889), (877, 908, 907, 876), (891, 922, 921, 890), (878, 909, 908, 877), (892, 923, 922, 891), (879, 910, 909, 878), (893, 924, 923, 892), (880, 911, 910, 879), (894, 925, 924, 893), (881, 912, 911, 880), (895, 926, 925, 894), (882, 913, 912, 881), (896, 927, 926, 895), (883, 914, 913, 882), (897, 928, 927, 896), (884, 915, 914, 883), (871, 902, 901, 870), (898, 929, 928, 897), (885, 916, 915, 884), (872, 903, 902, 871), (899, 930, 929, 898), (886, 917, 916, 885), (873, 904, 903, 872), (920, 951, 950, 919), (907, 938, 937, 906), (921, 952, 951, 920), (908, 939, 938, 907), (922, 953, 952, 921), (909, 940, 939, 908), (923, 954, 953, 922), (910, 941, 940, 909), (924, 955, 954, 923), (911, 942, 941, 910), (925, 956, 955, 924), (912, 943, 942, 911), (926, 957, 956, 925), (913, 944, 943, 912), (927, 958, 957, 926), (914, 945, 944, 913), (217, 248, 216, 185), (928, 959, 958, 927), (915, 946, 945, 914), (902, 933, 932, 901), (929, 960, 959, 928), (916, 947, 946, 915), (903, 934, 933, 902), (930, 961, 960, 929), (917, 948, 947, 916), (904, 935, 934, 903), (931, 962, 961, 930), (918, 949, 948, 917), (905, 936, 935, 904), (919, 950, 949, 918), (906, 937, 936, 905), (953, 984, 983, 952), (940, 971, 970, 939), (954, 985, 984, 953), (941, 972, 971, 940), (955, 986, 985, 954), (942, 973, 972, 941), (956, 987, 986, 955), (943, 974, 973, 942), (957, 988, 987, 956), (944, 975, 974, 943), (958, 989, 988, 957), (945, 976, 975, 944), (959, 990, 989, 958), (946, 977, 976, 945), (933, 964, 963, 932), (960, 991, 990, 959), (947, 978, 977, 946), (934, 965, 964, 933), (961, 992, 991, 960), (948, 979, 978, 947), (935, 966, 965, 934), (962, 993, 992, 961), (949, 980, 979, 948), (936, 967, 966, 935), (950, 981, 980, 949), (937, 968, 967, 936), (951, 982, 981, 950), (938, 969, 968, 937), (952, 983, 982, 951), (939, 970, 969, 938), (986, 23, 22, 985), (973, 10, 9, 972), (987, 24, 23, 986), (974, 11, 10, 973), (988, 25, 24, 987), (975, 12, 11, 974), (989, 26, 25, 988), (976, 13, 12, 975), (990, 27, 26, 989), (977, 14, 13, 976), (964, 1, 0, 963), (991, 28, 27, 990), (978, 15, 14, 977), (965, 2, 1, 964), (992, 29, 28, 991), (979, 16, 15, 978), (966, 3, 2, 965), (993, 30, 29, 992), (980, 17, 16, 979), (967, 4, 3, 966), (981, 18, 17, 980), (968, 5, 4, 967), (982, 19, 18, 981), (969, 6, 5, 968), (983, 20, 19, 982), (970, 7, 6, 969), (984, 21, 20, 983), (971, 8, 7, 970), (985, 22, 21, 984), (972, 9, 8, 971), (870, 901, 869, 838)])
me_sphere_001.use_remesh_preserve_volume = False
me_sphere_001.use_remesh_preserve_attributes = False
me_sphere_001.use_mirror_vertex_groups = False
me_sphere_001.update()

# ---- objects
ob_sphere = bpy.data.objects.new('Sphere', me_sphere_001)

# ---- transforms, parenting, visibility, modifiers, constraints
ob_sphere.location = (0.0, 0.0, 0.0)
ob_sphere.lineart.crease_threshold = 0.0

# ---- collection membership
col_collection_1.objects.link(ob_sphere)

# ---- scene / render settings (as saved in the file)
scene.frame_start = 1; scene.frame_end = 250; scene.frame_set(1)
scene.render.engine = 'BLENDER_EEVEE_NEXT'
scene.render.resolution_percentage = 50
scene.render.dither_intensity = 0.0
scene.cycles.use_denoising = False
scene.cycles.samples = 128
scene.cycles.sampling_pattern = 'TABULATED_SOBOL'
scene.cycles.light_sampling_threshold = 0.0
scene.cycles.use_adaptive_sampling = False
scene.cycles.use_light_tree = False
scene.cycles.blur_glossy = 0.0
scene.cycles.sample_clamp_indirect = 0.0
scene.view_settings.view_transform = 'Standard'
bpy.context.view_layer.update()

# ---- added for rendering (the .blend has no active camera and no usable light): camera, sun
cam_auto = bpy.data.cameras.new('AutoCamera')
cam_auto.lens = 50.0
cam_auto.sensor_width = 36.0
cam_auto.clip_end = 1000.0
ob_auto_camera = bpy.data.objects.new('AutoCamera', cam_auto)
scene.collection.objects.link(ob_auto_camera)
ob_auto_camera.location = (3.20507, -3.84609, 2.56406)
ob_auto_camera.rotation_euler = (1.09748, -7.21219e-08, 0.694738)
scene.camera = ob_auto_camera
light_auto_sun = bpy.data.lights.new('AutoSun', 'SUN')
light_auto_sun.energy = 3.0
light_auto_sun.angle = 0.0523599
ob_auto_sun = bpy.data.objects.new('AutoSun', light_auto_sun)
scene.collection.objects.link(ob_auto_sun)
ob_auto_sun.rotation_euler = (0.872665, 0.174533, 0.523599)
bpy.context.view_layer.update()
